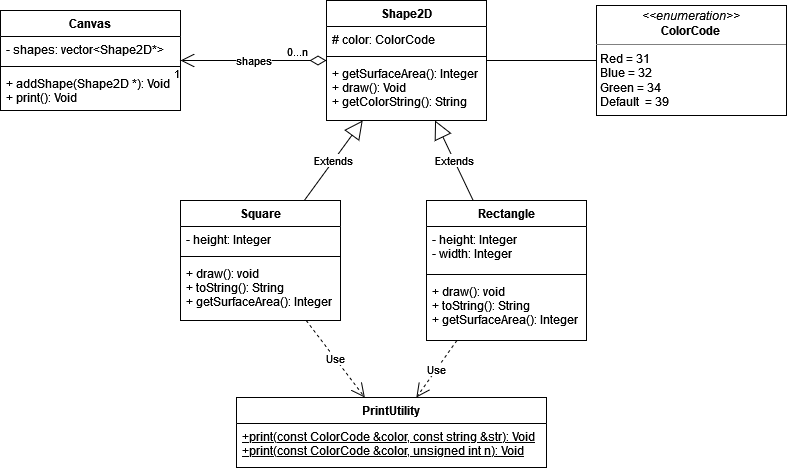

The diagram above was exported from draw.io. Its source (the exported page's mxGraphModel, read from the mxfile embedded in the PNG):
<mxGraphModel dx="1185" dy="620" grid="1" gridSize="10" guides="1" tooltips="1" connect="1" arrows="1" fold="1" page="1" pageScale="1" pageWidth="827" pageHeight="1169" math="0" shadow="0">
  <root>
    <mxCell id="WIyWlLk6GJQsqaUBKTNV-0" />
    <mxCell id="WIyWlLk6GJQsqaUBKTNV-1" parent="WIyWlLk6GJQsqaUBKTNV-0" />
    <mxCell id="WpZ0wO5EBhOXWO2SrfHm-0" value="Square" style="swimlane;fontStyle=1;align=center;verticalAlign=top;childLayout=stackLayout;horizontal=1;startSize=26;horizontalStack=0;resizeParent=1;resizeParentMax=0;resizeLast=0;collapsible=1;marginBottom=0;" vertex="1" parent="WIyWlLk6GJQsqaUBKTNV-1">
      <mxGeometry x="254" y="280" width="160" height="120" as="geometry" />
    </mxCell>
    <mxCell id="WpZ0wO5EBhOXWO2SrfHm-1" value="- height: Integer" style="text;strokeColor=none;fillColor=none;align=left;verticalAlign=top;spacingLeft=4;spacingRight=4;overflow=hidden;rotatable=0;points=[[0,0.5],[1,0.5]];portConstraint=eastwest;" vertex="1" parent="WpZ0wO5EBhOXWO2SrfHm-0">
      <mxGeometry y="26" width="160" height="26" as="geometry" />
    </mxCell>
    <mxCell id="WpZ0wO5EBhOXWO2SrfHm-2" value="" style="line;strokeWidth=1;fillColor=none;align=left;verticalAlign=middle;spacingTop=-1;spacingLeft=3;spacingRight=3;rotatable=0;labelPosition=right;points=[];portConstraint=eastwest;" vertex="1" parent="WpZ0wO5EBhOXWO2SrfHm-0">
      <mxGeometry y="52" width="160" height="8" as="geometry" />
    </mxCell>
    <mxCell id="WpZ0wO5EBhOXWO2SrfHm-3" value="+ draw(): void&#10;+ toString(): String&#10;+ getSurfaceArea(): Integer&#10;" style="text;strokeColor=none;fillColor=none;align=left;verticalAlign=top;spacingLeft=4;spacingRight=4;overflow=hidden;rotatable=0;points=[[0,0.5],[1,0.5]];portConstraint=eastwest;" vertex="1" parent="WpZ0wO5EBhOXWO2SrfHm-0">
      <mxGeometry y="60" width="160" height="60" as="geometry" />
    </mxCell>
    <mxCell id="WpZ0wO5EBhOXWO2SrfHm-4" value="Shape2D" style="swimlane;fontStyle=1;align=center;verticalAlign=top;childLayout=stackLayout;horizontal=1;startSize=26;horizontalStack=0;resizeParent=1;resizeParentMax=0;resizeLast=0;collapsible=1;marginBottom=0;" vertex="1" parent="WIyWlLk6GJQsqaUBKTNV-1">
      <mxGeometry x="400" y="80" width="160" height="120" as="geometry" />
    </mxCell>
    <mxCell id="WpZ0wO5EBhOXWO2SrfHm-5" value="# color: ColorCode" style="text;strokeColor=none;fillColor=none;align=left;verticalAlign=top;spacingLeft=4;spacingRight=4;overflow=hidden;rotatable=0;points=[[0,0.5],[1,0.5]];portConstraint=eastwest;" vertex="1" parent="WpZ0wO5EBhOXWO2SrfHm-4">
      <mxGeometry y="26" width="160" height="26" as="geometry" />
    </mxCell>
    <mxCell id="WpZ0wO5EBhOXWO2SrfHm-6" value="" style="line;strokeWidth=1;fillColor=none;align=left;verticalAlign=middle;spacingTop=-1;spacingLeft=3;spacingRight=3;rotatable=0;labelPosition=right;points=[];portConstraint=eastwest;" vertex="1" parent="WpZ0wO5EBhOXWO2SrfHm-4">
      <mxGeometry y="52" width="160" height="8" as="geometry" />
    </mxCell>
    <mxCell id="WpZ0wO5EBhOXWO2SrfHm-7" value="+ getSurfaceArea(): Integer&#10;+ draw(): Void&#10;+ getColorString(): String&#10;&#10;" style="text;strokeColor=none;fillColor=none;align=left;verticalAlign=top;spacingLeft=4;spacingRight=4;overflow=hidden;rotatable=0;points=[[0,0.5],[1,0.5]];portConstraint=eastwest;" vertex="1" parent="WpZ0wO5EBhOXWO2SrfHm-4">
      <mxGeometry y="60" width="160" height="60" as="geometry" />
    </mxCell>
    <mxCell id="WpZ0wO5EBhOXWO2SrfHm-8" value="&lt;p style=&quot;margin: 0px ; margin-top: 4px ; text-align: center&quot;&gt;&lt;i&gt;&amp;lt;&amp;lt;enumeration&amp;gt;&amp;gt;&lt;/i&gt;&lt;br&gt;&lt;b&gt;ColorCode&lt;/b&gt;&lt;br&gt;&lt;/p&gt;&lt;hr size=&quot;1&quot;&gt;&lt;p style=&quot;margin: 0px ; margin-left: 4px&quot;&gt;Red = 31&lt;br&gt;&lt;/p&gt;&lt;p style=&quot;margin: 0px ; margin-left: 4px&quot;&gt;Blue = 32&lt;/p&gt;&lt;p style=&quot;margin: 0px ; margin-left: 4px&quot;&gt;Green = 34&lt;br&gt;&lt;/p&gt;&lt;p style=&quot;margin: 0px ; margin-left: 4px&quot;&gt;Default&amp;nbsp; = 39&lt;br&gt;&lt;/p&gt;&lt;hr size=&quot;1&quot;&gt;&lt;p style=&quot;margin: 0px ; margin-left: 4px&quot;&gt;&lt;br&gt;&lt;/p&gt;&lt;p style=&quot;margin: 0px ; margin-left: 4px&quot;&gt;&lt;br&gt;&lt;/p&gt;" style="verticalAlign=top;align=left;overflow=fill;fontSize=12;fontFamily=Helvetica;html=1;" vertex="1" parent="WIyWlLk6GJQsqaUBKTNV-1">
      <mxGeometry x="670" y="85" width="190" height="110" as="geometry" />
    </mxCell>
    <mxCell id="WpZ0wO5EBhOXWO2SrfHm-9" value="Rectangle" style="swimlane;fontStyle=1;align=center;verticalAlign=top;childLayout=stackLayout;horizontal=1;startSize=26;horizontalStack=0;resizeParent=1;resizeParentMax=0;resizeLast=0;collapsible=1;marginBottom=0;" vertex="1" parent="WIyWlLk6GJQsqaUBKTNV-1">
      <mxGeometry x="500" y="280" width="160" height="140" as="geometry" />
    </mxCell>
    <mxCell id="WpZ0wO5EBhOXWO2SrfHm-10" value="- height: Integer&#10;- width: Integer&#10;" style="text;strokeColor=none;fillColor=none;align=left;verticalAlign=top;spacingLeft=4;spacingRight=4;overflow=hidden;rotatable=0;points=[[0,0.5],[1,0.5]];portConstraint=eastwest;" vertex="1" parent="WpZ0wO5EBhOXWO2SrfHm-9">
      <mxGeometry y="26" width="160" height="44" as="geometry" />
    </mxCell>
    <mxCell id="WpZ0wO5EBhOXWO2SrfHm-11" value="" style="line;strokeWidth=1;fillColor=none;align=left;verticalAlign=middle;spacingTop=-1;spacingLeft=3;spacingRight=3;rotatable=0;labelPosition=right;points=[];portConstraint=eastwest;" vertex="1" parent="WpZ0wO5EBhOXWO2SrfHm-9">
      <mxGeometry y="70" width="160" height="8" as="geometry" />
    </mxCell>
    <mxCell id="WpZ0wO5EBhOXWO2SrfHm-12" value="+ draw(): void&#10;+ toString(): String&#10;+ getSurfaceArea(): Integer&#10;&#10;&#10;&#10;" style="text;strokeColor=none;fillColor=none;align=left;verticalAlign=top;spacingLeft=4;spacingRight=4;overflow=hidden;rotatable=0;points=[[0,0.5],[1,0.5]];portConstraint=eastwest;" vertex="1" parent="WpZ0wO5EBhOXWO2SrfHm-9">
      <mxGeometry y="78" width="160" height="62" as="geometry" />
    </mxCell>
    <mxCell id="WpZ0wO5EBhOXWO2SrfHm-14" value="Canvas" style="swimlane;fontStyle=1;align=center;verticalAlign=top;childLayout=stackLayout;horizontal=1;startSize=26;horizontalStack=0;resizeParent=1;resizeParentMax=0;resizeLast=0;collapsible=1;marginBottom=0;" vertex="1" parent="WIyWlLk6GJQsqaUBKTNV-1">
      <mxGeometry x="74" y="90" width="180" height="100" as="geometry" />
    </mxCell>
    <mxCell id="WpZ0wO5EBhOXWO2SrfHm-15" value="- shapes: vector&lt;Shape2D*&gt;" style="text;strokeColor=none;fillColor=none;align=left;verticalAlign=top;spacingLeft=4;spacingRight=4;overflow=hidden;rotatable=0;points=[[0,0.5],[1,0.5]];portConstraint=eastwest;" vertex="1" parent="WpZ0wO5EBhOXWO2SrfHm-14">
      <mxGeometry y="26" width="180" height="26" as="geometry" />
    </mxCell>
    <mxCell id="WpZ0wO5EBhOXWO2SrfHm-16" value="" style="line;strokeWidth=1;fillColor=none;align=left;verticalAlign=middle;spacingTop=-1;spacingLeft=3;spacingRight=3;rotatable=0;labelPosition=right;points=[];portConstraint=eastwest;" vertex="1" parent="WpZ0wO5EBhOXWO2SrfHm-14">
      <mxGeometry y="52" width="180" height="8" as="geometry" />
    </mxCell>
    <mxCell id="WpZ0wO5EBhOXWO2SrfHm-17" value="+ addShape(Shape2D *): Void&#10;+ print(): Void&#10;" style="text;strokeColor=none;fillColor=none;align=left;verticalAlign=top;spacingLeft=4;spacingRight=4;overflow=hidden;rotatable=0;points=[[0,0.5],[1,0.5]];portConstraint=eastwest;" vertex="1" parent="WpZ0wO5EBhOXWO2SrfHm-14">
      <mxGeometry y="60" width="180" height="40" as="geometry" />
    </mxCell>
    <mxCell id="WpZ0wO5EBhOXWO2SrfHm-18" value="Extends" style="endArrow=block;endSize=16;endFill=0;html=1;rounded=0;" edge="1" parent="WIyWlLk6GJQsqaUBKTNV-1" source="WpZ0wO5EBhOXWO2SrfHm-0" target="WpZ0wO5EBhOXWO2SrfHm-4">
      <mxGeometry width="160" relative="1" as="geometry">
        <mxPoint x="390" y="250" as="sourcePoint" />
        <mxPoint x="550" y="250" as="targetPoint" />
      </mxGeometry>
    </mxCell>
    <mxCell id="WpZ0wO5EBhOXWO2SrfHm-20" value="Extends" style="endArrow=block;endSize=16;endFill=0;html=1;rounded=0;" edge="1" parent="WIyWlLk6GJQsqaUBKTNV-1" source="WpZ0wO5EBhOXWO2SrfHm-9" target="WpZ0wO5EBhOXWO2SrfHm-4">
      <mxGeometry width="160" relative="1" as="geometry">
        <mxPoint x="390" y="250" as="sourcePoint" />
        <mxPoint x="550" y="250" as="targetPoint" />
      </mxGeometry>
    </mxCell>
    <mxCell id="WpZ0wO5EBhOXWO2SrfHm-25" value="" style="endArrow=none;html=1;rounded=0;" edge="1" parent="WIyWlLk6GJQsqaUBKTNV-1" source="WpZ0wO5EBhOXWO2SrfHm-4" target="WpZ0wO5EBhOXWO2SrfHm-8">
      <mxGeometry width="50" height="50" relative="1" as="geometry">
        <mxPoint x="530" y="210" as="sourcePoint" />
        <mxPoint x="580" y="160" as="targetPoint" />
      </mxGeometry>
    </mxCell>
    <mxCell id="WpZ0wO5EBhOXWO2SrfHm-26" value="shapes" style="endArrow=open;html=1;endSize=12;startArrow=diamondThin;startSize=14;startFill=0;edgeStyle=orthogonalEdgeStyle;rounded=0;" edge="1" parent="WIyWlLk6GJQsqaUBKTNV-1" source="WpZ0wO5EBhOXWO2SrfHm-4" target="WpZ0wO5EBhOXWO2SrfHm-14">
      <mxGeometry relative="1" as="geometry">
        <mxPoint x="370" y="50" as="sourcePoint" />
        <mxPoint x="390" y="190" as="targetPoint" />
      </mxGeometry>
    </mxCell>
    <mxCell id="WpZ0wO5EBhOXWO2SrfHm-28" value="1" style="edgeLabel;resizable=0;html=1;align=right;verticalAlign=top;" connectable="0" vertex="1" parent="WpZ0wO5EBhOXWO2SrfHm-26">
      <mxGeometry x="1" relative="1" as="geometry" />
    </mxCell>
    <mxCell id="WpZ0wO5EBhOXWO2SrfHm-29" value="0...n" style="edgeLabel;html=1;align=center;verticalAlign=middle;resizable=0;points=[];" vertex="1" connectable="0" parent="WpZ0wO5EBhOXWO2SrfHm-26">
      <mxGeometry x="-0.825" y="1" relative="1" as="geometry">
        <mxPoint x="-17" y="-11" as="offset" />
      </mxGeometry>
    </mxCell>
    <mxCell id="WpZ0wO5EBhOXWO2SrfHm-30" value="PrintUtility" style="swimlane;fontStyle=1;align=center;verticalAlign=top;childLayout=stackLayout;horizontal=1;startSize=26;horizontalStack=0;resizeParent=1;resizeParentMax=0;resizeLast=0;collapsible=1;marginBottom=0;" vertex="1" parent="WIyWlLk6GJQsqaUBKTNV-1">
      <mxGeometry x="310" y="477" width="310" height="70" as="geometry" />
    </mxCell>
    <mxCell id="WpZ0wO5EBhOXWO2SrfHm-31" value="+print(const ColorCode &amp;color, const string &amp;str): Void&#10;+print(const ColorCode &amp;color, unsigned int n): Void&#10;&#10;&#10;&#10;" style="text;strokeColor=none;fillColor=none;align=left;verticalAlign=top;spacingLeft=4;spacingRight=4;overflow=hidden;rotatable=0;points=[[0,0.5],[1,0.5]];portConstraint=eastwest;fontStyle=4" vertex="1" parent="WpZ0wO5EBhOXWO2SrfHm-30">
      <mxGeometry y="26" width="310" height="44" as="geometry" />
    </mxCell>
    <mxCell id="WpZ0wO5EBhOXWO2SrfHm-34" value="Use" style="endArrow=open;endSize=12;dashed=1;html=1;rounded=0;" edge="1" parent="WIyWlLk6GJQsqaUBKTNV-1" source="WpZ0wO5EBhOXWO2SrfHm-9" target="WpZ0wO5EBhOXWO2SrfHm-30">
      <mxGeometry width="160" relative="1" as="geometry">
        <mxPoint x="750" y="330" as="sourcePoint" />
        <mxPoint x="910" y="330" as="targetPoint" />
      </mxGeometry>
    </mxCell>
    <mxCell id="WpZ0wO5EBhOXWO2SrfHm-35" value="Use" style="endArrow=open;endSize=12;dashed=1;html=1;rounded=0;" edge="1" parent="WIyWlLk6GJQsqaUBKTNV-1" source="WpZ0wO5EBhOXWO2SrfHm-0" target="WpZ0wO5EBhOXWO2SrfHm-30">
      <mxGeometry width="160" relative="1" as="geometry">
        <mxPoint x="750" y="330" as="sourcePoint" />
        <mxPoint x="910" y="330" as="targetPoint" />
      </mxGeometry>
    </mxCell>
  </root>
</mxGraphModel>